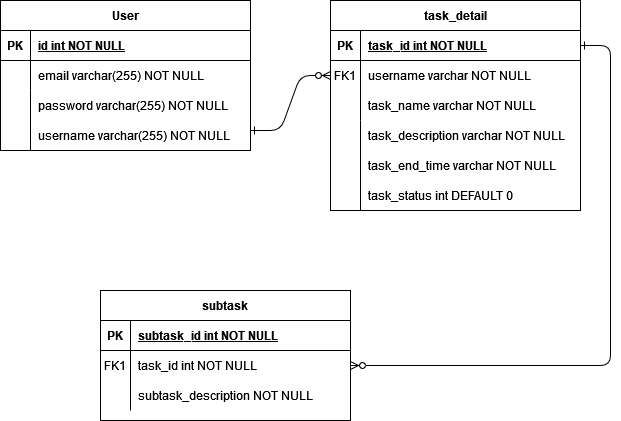

The diagram above was exported from draw.io. Its source (the exported page's mxGraphModel, read from the mxfile embedded in the PNG):
<mxGraphModel dx="1951" dy="971" grid="1" gridSize="10" guides="1" tooltips="1" connect="1" arrows="1" fold="1" page="1" pageScale="1" pageWidth="850" pageHeight="1100" math="0" shadow="0" extFonts="Permanent Marker^https://fonts.googleapis.com/css?family=Permanent+Marker">
  <root>
    <mxCell id="0" />
    <mxCell id="1" parent="0" />
    <mxCell id="C-vyLk0tnHw3VtMMgP7b-1" value="" style="edgeStyle=entityRelationEdgeStyle;endArrow=ERzeroToMany;startArrow=ERone;endFill=1;startFill=0;" parent="1" target="C-vyLk0tnHw3VtMMgP7b-6" edge="1">
      <mxGeometry width="100" height="100" relative="1" as="geometry">
        <mxPoint x="370" y="250" as="sourcePoint" />
        <mxPoint x="440" y="620" as="targetPoint" />
      </mxGeometry>
    </mxCell>
    <mxCell id="C-vyLk0tnHw3VtMMgP7b-12" value="" style="edgeStyle=entityRelationEdgeStyle;endArrow=ERzeroToMany;startArrow=ERone;endFill=1;startFill=0;" parent="1" source="C-vyLk0tnHw3VtMMgP7b-3" target="C-vyLk0tnHw3VtMMgP7b-17" edge="1">
      <mxGeometry width="100" height="100" relative="1" as="geometry">
        <mxPoint x="400" y="180" as="sourcePoint" />
        <mxPoint x="460" y="205" as="targetPoint" />
      </mxGeometry>
    </mxCell>
    <mxCell id="C-vyLk0tnHw3VtMMgP7b-2" value="task_detail" style="shape=table;startSize=30;container=1;collapsible=1;childLayout=tableLayout;fixedRows=1;rowLines=0;fontStyle=1;align=center;resizeLast=1;" parent="1" vertex="1">
      <mxGeometry x="450" y="120" width="250" height="210" as="geometry" />
    </mxCell>
    <mxCell id="C-vyLk0tnHw3VtMMgP7b-3" value="" style="shape=partialRectangle;collapsible=0;dropTarget=0;pointerEvents=0;fillColor=none;points=[[0,0.5],[1,0.5]];portConstraint=eastwest;top=0;left=0;right=0;bottom=1;" parent="C-vyLk0tnHw3VtMMgP7b-2" vertex="1">
      <mxGeometry y="30" width="250" height="30" as="geometry" />
    </mxCell>
    <mxCell id="C-vyLk0tnHw3VtMMgP7b-4" value="PK" style="shape=partialRectangle;overflow=hidden;connectable=0;fillColor=none;top=0;left=0;bottom=0;right=0;fontStyle=1;" parent="C-vyLk0tnHw3VtMMgP7b-3" vertex="1">
      <mxGeometry width="30" height="30" as="geometry">
        <mxRectangle width="30" height="30" as="alternateBounds" />
      </mxGeometry>
    </mxCell>
    <mxCell id="C-vyLk0tnHw3VtMMgP7b-5" value="task_id int NOT NULL " style="shape=partialRectangle;overflow=hidden;connectable=0;fillColor=none;top=0;left=0;bottom=0;right=0;align=left;spacingLeft=6;fontStyle=5;" parent="C-vyLk0tnHw3VtMMgP7b-3" vertex="1">
      <mxGeometry x="30" width="220" height="30" as="geometry">
        <mxRectangle width="220" height="30" as="alternateBounds" />
      </mxGeometry>
    </mxCell>
    <mxCell id="C-vyLk0tnHw3VtMMgP7b-6" value="" style="shape=partialRectangle;collapsible=0;dropTarget=0;pointerEvents=0;fillColor=none;points=[[0,0.5],[1,0.5]];portConstraint=eastwest;top=0;left=0;right=0;bottom=0;" parent="C-vyLk0tnHw3VtMMgP7b-2" vertex="1">
      <mxGeometry y="60" width="250" height="30" as="geometry" />
    </mxCell>
    <mxCell id="C-vyLk0tnHw3VtMMgP7b-7" value="FK1" style="shape=partialRectangle;overflow=hidden;connectable=0;fillColor=none;top=0;left=0;bottom=0;right=0;" parent="C-vyLk0tnHw3VtMMgP7b-6" vertex="1">
      <mxGeometry width="30" height="30" as="geometry">
        <mxRectangle width="30" height="30" as="alternateBounds" />
      </mxGeometry>
    </mxCell>
    <mxCell id="C-vyLk0tnHw3VtMMgP7b-8" value="username varchar NOT NULL" style="shape=partialRectangle;overflow=hidden;connectable=0;fillColor=none;top=0;left=0;bottom=0;right=0;align=left;spacingLeft=6;" parent="C-vyLk0tnHw3VtMMgP7b-6" vertex="1">
      <mxGeometry x="30" width="220" height="30" as="geometry">
        <mxRectangle width="220" height="30" as="alternateBounds" />
      </mxGeometry>
    </mxCell>
    <mxCell id="C-vyLk0tnHw3VtMMgP7b-9" value="" style="shape=partialRectangle;collapsible=0;dropTarget=0;pointerEvents=0;fillColor=none;points=[[0,0.5],[1,0.5]];portConstraint=eastwest;top=0;left=0;right=0;bottom=0;" parent="C-vyLk0tnHw3VtMMgP7b-2" vertex="1">
      <mxGeometry y="90" width="250" height="30" as="geometry" />
    </mxCell>
    <mxCell id="C-vyLk0tnHw3VtMMgP7b-10" value="" style="shape=partialRectangle;overflow=hidden;connectable=0;fillColor=none;top=0;left=0;bottom=0;right=0;" parent="C-vyLk0tnHw3VtMMgP7b-9" vertex="1">
      <mxGeometry width="30" height="30" as="geometry">
        <mxRectangle width="30" height="30" as="alternateBounds" />
      </mxGeometry>
    </mxCell>
    <mxCell id="C-vyLk0tnHw3VtMMgP7b-11" value="task_name varchar NOT NULL" style="shape=partialRectangle;overflow=hidden;connectable=0;fillColor=none;top=0;left=0;bottom=0;right=0;align=left;spacingLeft=6;" parent="C-vyLk0tnHw3VtMMgP7b-9" vertex="1">
      <mxGeometry x="30" width="220" height="30" as="geometry">
        <mxRectangle width="220" height="30" as="alternateBounds" />
      </mxGeometry>
    </mxCell>
    <mxCell id="C-vyLk0tnHw3VtMMgP7b-13" value="subtask" style="shape=table;startSize=30;container=1;collapsible=1;childLayout=tableLayout;fixedRows=1;rowLines=0;fontStyle=1;align=center;resizeLast=1;" parent="1" vertex="1">
      <mxGeometry x="220" y="410" width="250" height="130" as="geometry" />
    </mxCell>
    <mxCell id="C-vyLk0tnHw3VtMMgP7b-14" value="" style="shape=partialRectangle;collapsible=0;dropTarget=0;pointerEvents=0;fillColor=none;points=[[0,0.5],[1,0.5]];portConstraint=eastwest;top=0;left=0;right=0;bottom=1;" parent="C-vyLk0tnHw3VtMMgP7b-13" vertex="1">
      <mxGeometry y="30" width="250" height="30" as="geometry" />
    </mxCell>
    <mxCell id="C-vyLk0tnHw3VtMMgP7b-15" value="PK" style="shape=partialRectangle;overflow=hidden;connectable=0;fillColor=none;top=0;left=0;bottom=0;right=0;fontStyle=1;" parent="C-vyLk0tnHw3VtMMgP7b-14" vertex="1">
      <mxGeometry width="30" height="30" as="geometry">
        <mxRectangle width="30" height="30" as="alternateBounds" />
      </mxGeometry>
    </mxCell>
    <mxCell id="C-vyLk0tnHw3VtMMgP7b-16" value="subtask_id int NOT NULL " style="shape=partialRectangle;overflow=hidden;connectable=0;fillColor=none;top=0;left=0;bottom=0;right=0;align=left;spacingLeft=6;fontStyle=5;" parent="C-vyLk0tnHw3VtMMgP7b-14" vertex="1">
      <mxGeometry x="30" width="220" height="30" as="geometry">
        <mxRectangle width="220" height="30" as="alternateBounds" />
      </mxGeometry>
    </mxCell>
    <mxCell id="C-vyLk0tnHw3VtMMgP7b-17" value="" style="shape=partialRectangle;collapsible=0;dropTarget=0;pointerEvents=0;fillColor=none;points=[[0,0.5],[1,0.5]];portConstraint=eastwest;top=0;left=0;right=0;bottom=0;" parent="C-vyLk0tnHw3VtMMgP7b-13" vertex="1">
      <mxGeometry y="60" width="250" height="30" as="geometry" />
    </mxCell>
    <mxCell id="C-vyLk0tnHw3VtMMgP7b-18" value="FK1" style="shape=partialRectangle;overflow=hidden;connectable=0;fillColor=none;top=0;left=0;bottom=0;right=0;" parent="C-vyLk0tnHw3VtMMgP7b-17" vertex="1">
      <mxGeometry width="30" height="30" as="geometry">
        <mxRectangle width="30" height="30" as="alternateBounds" />
      </mxGeometry>
    </mxCell>
    <mxCell id="C-vyLk0tnHw3VtMMgP7b-19" value="task_id int NOT NULL" style="shape=partialRectangle;overflow=hidden;connectable=0;fillColor=none;top=0;left=0;bottom=0;right=0;align=left;spacingLeft=6;" parent="C-vyLk0tnHw3VtMMgP7b-17" vertex="1">
      <mxGeometry x="30" width="220" height="30" as="geometry">
        <mxRectangle width="220" height="30" as="alternateBounds" />
      </mxGeometry>
    </mxCell>
    <mxCell id="C-vyLk0tnHw3VtMMgP7b-20" value="" style="shape=partialRectangle;collapsible=0;dropTarget=0;pointerEvents=0;fillColor=none;points=[[0,0.5],[1,0.5]];portConstraint=eastwest;top=0;left=0;right=0;bottom=0;" parent="C-vyLk0tnHw3VtMMgP7b-13" vertex="1">
      <mxGeometry y="90" width="250" height="30" as="geometry" />
    </mxCell>
    <mxCell id="C-vyLk0tnHw3VtMMgP7b-21" value="" style="shape=partialRectangle;overflow=hidden;connectable=0;fillColor=none;top=0;left=0;bottom=0;right=0;" parent="C-vyLk0tnHw3VtMMgP7b-20" vertex="1">
      <mxGeometry width="30" height="30" as="geometry">
        <mxRectangle width="30" height="30" as="alternateBounds" />
      </mxGeometry>
    </mxCell>
    <mxCell id="C-vyLk0tnHw3VtMMgP7b-22" value="subtask_description NOT NULL" style="shape=partialRectangle;overflow=hidden;connectable=0;fillColor=none;top=0;left=0;bottom=0;right=0;align=left;spacingLeft=6;" parent="C-vyLk0tnHw3VtMMgP7b-20" vertex="1">
      <mxGeometry x="30" width="220" height="30" as="geometry">
        <mxRectangle width="220" height="30" as="alternateBounds" />
      </mxGeometry>
    </mxCell>
    <mxCell id="C-vyLk0tnHw3VtMMgP7b-23" value="User" style="shape=table;startSize=30;container=1;collapsible=1;childLayout=tableLayout;fixedRows=1;rowLines=0;fontStyle=1;align=center;resizeLast=1;" parent="1" vertex="1">
      <mxGeometry x="120" y="120" width="250" height="150" as="geometry" />
    </mxCell>
    <mxCell id="C-vyLk0tnHw3VtMMgP7b-24" value="" style="shape=partialRectangle;collapsible=0;dropTarget=0;pointerEvents=0;fillColor=none;points=[[0,0.5],[1,0.5]];portConstraint=eastwest;top=0;left=0;right=0;bottom=1;" parent="C-vyLk0tnHw3VtMMgP7b-23" vertex="1">
      <mxGeometry y="30" width="250" height="30" as="geometry" />
    </mxCell>
    <mxCell id="C-vyLk0tnHw3VtMMgP7b-25" value="PK" style="shape=partialRectangle;overflow=hidden;connectable=0;fillColor=none;top=0;left=0;bottom=0;right=0;fontStyle=1;" parent="C-vyLk0tnHw3VtMMgP7b-24" vertex="1">
      <mxGeometry width="30" height="30" as="geometry">
        <mxRectangle width="30" height="30" as="alternateBounds" />
      </mxGeometry>
    </mxCell>
    <mxCell id="C-vyLk0tnHw3VtMMgP7b-26" value="id int NOT NULL " style="shape=partialRectangle;overflow=hidden;connectable=0;fillColor=none;top=0;left=0;bottom=0;right=0;align=left;spacingLeft=6;fontStyle=5;" parent="C-vyLk0tnHw3VtMMgP7b-24" vertex="1">
      <mxGeometry x="30" width="220" height="30" as="geometry">
        <mxRectangle width="220" height="30" as="alternateBounds" />
      </mxGeometry>
    </mxCell>
    <mxCell id="C-vyLk0tnHw3VtMMgP7b-27" value="" style="shape=partialRectangle;collapsible=0;dropTarget=0;pointerEvents=0;fillColor=none;points=[[0,0.5],[1,0.5]];portConstraint=eastwest;top=0;left=0;right=0;bottom=0;" parent="C-vyLk0tnHw3VtMMgP7b-23" vertex="1">
      <mxGeometry y="60" width="250" height="30" as="geometry" />
    </mxCell>
    <mxCell id="C-vyLk0tnHw3VtMMgP7b-28" value="" style="shape=partialRectangle;overflow=hidden;connectable=0;fillColor=none;top=0;left=0;bottom=0;right=0;" parent="C-vyLk0tnHw3VtMMgP7b-27" vertex="1">
      <mxGeometry width="30" height="30" as="geometry">
        <mxRectangle width="30" height="30" as="alternateBounds" />
      </mxGeometry>
    </mxCell>
    <mxCell id="C-vyLk0tnHw3VtMMgP7b-29" value="email varchar(255) NOT NULL" style="shape=partialRectangle;overflow=hidden;connectable=0;fillColor=none;top=0;left=0;bottom=0;right=0;align=left;spacingLeft=6;" parent="C-vyLk0tnHw3VtMMgP7b-27" vertex="1">
      <mxGeometry x="30" width="220" height="30" as="geometry">
        <mxRectangle width="220" height="30" as="alternateBounds" />
      </mxGeometry>
    </mxCell>
    <mxCell id="OQVoBBwVfnw9zmL_AHfv-4" value="" style="endArrow=none;html=1;rounded=0;" edge="1" parent="1">
      <mxGeometry width="50" height="50" relative="1" as="geometry">
        <mxPoint x="480" y="330" as="sourcePoint" />
        <mxPoint x="480" y="240" as="targetPoint" />
        <Array as="points">
          <mxPoint x="480" y="270" />
        </Array>
      </mxGeometry>
    </mxCell>
    <mxCell id="OQVoBBwVfnw9zmL_AHfv-5" value="task_description varchar NOT NULL" style="shape=partialRectangle;overflow=hidden;connectable=0;fillColor=none;top=0;left=0;bottom=0;right=0;align=left;spacingLeft=6;" vertex="1" parent="1">
      <mxGeometry x="480" y="240" width="220" height="30" as="geometry">
        <mxRectangle width="220" height="30" as="alternateBounds" />
      </mxGeometry>
    </mxCell>
    <mxCell id="OQVoBBwVfnw9zmL_AHfv-6" value="task_end_time varchar NOT NULL" style="shape=partialRectangle;overflow=hidden;connectable=0;fillColor=none;top=0;left=0;bottom=0;right=0;align=left;spacingLeft=6;" vertex="1" parent="1">
      <mxGeometry x="480" y="270" width="220" height="30" as="geometry">
        <mxRectangle width="220" height="30" as="alternateBounds" />
      </mxGeometry>
    </mxCell>
    <mxCell id="OQVoBBwVfnw9zmL_AHfv-7" value="task_status int DEFAULT 0" style="shape=partialRectangle;overflow=hidden;connectable=0;fillColor=none;top=0;left=0;bottom=0;right=0;align=left;spacingLeft=6;" vertex="1" parent="1">
      <mxGeometry x="480" y="300" width="220" height="30" as="geometry">
        <mxRectangle width="220" height="30" as="alternateBounds" />
      </mxGeometry>
    </mxCell>
    <mxCell id="OQVoBBwVfnw9zmL_AHfv-8" value="password varchar(255) NOT NULL" style="shape=partialRectangle;overflow=hidden;connectable=0;fillColor=none;top=0;left=0;bottom=0;right=0;align=left;spacingLeft=6;" vertex="1" parent="1">
      <mxGeometry x="150" y="210" width="220" height="30" as="geometry">
        <mxRectangle width="220" height="30" as="alternateBounds" />
      </mxGeometry>
    </mxCell>
    <mxCell id="OQVoBBwVfnw9zmL_AHfv-9" value="username varchar(255) NOT NULL" style="shape=partialRectangle;overflow=hidden;connectable=0;fillColor=none;top=0;left=0;bottom=0;right=0;align=left;spacingLeft=6;" vertex="1" parent="1">
      <mxGeometry x="150" y="240" width="220" height="30" as="geometry">
        <mxRectangle width="220" height="30" as="alternateBounds" />
      </mxGeometry>
    </mxCell>
    <mxCell id="OQVoBBwVfnw9zmL_AHfv-10" value="" style="endArrow=none;html=1;rounded=0;" edge="1" parent="1">
      <mxGeometry width="50" height="50" relative="1" as="geometry">
        <mxPoint x="150" y="270" as="sourcePoint" />
        <mxPoint x="150" y="210" as="targetPoint" />
      </mxGeometry>
    </mxCell>
  </root>
</mxGraphModel>